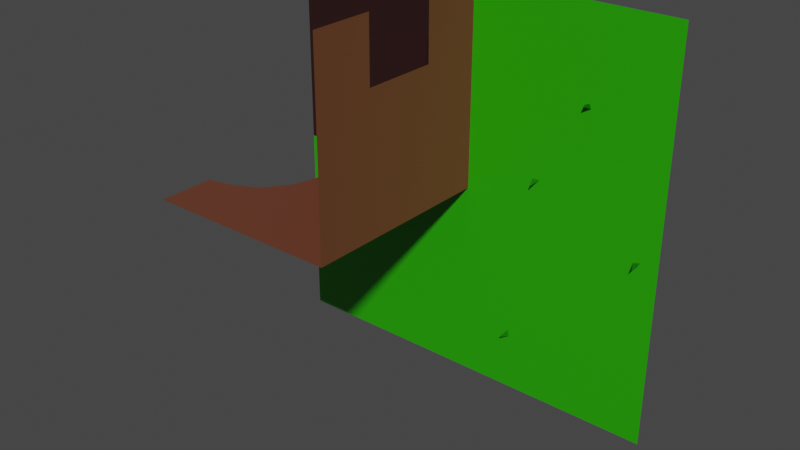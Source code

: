 # Source: house1.blend  (saved by Blender 2.91.10; exported with 4.5.12 LTS)
import bpy
from mathutils import Matrix  # noqa: F401  (used for matrix-valued properties, if any)

bpy.ops.wm.read_factory_settings(use_empty=True)
scene = bpy.context.scene
scene.name = 'Scene'

# ---- materials (node trees are filled in below, after node groups)
mat_material_001 = bpy.data.materials.new('Material.001')
mat_material_001.use_transparent_shadow = False
mat_material_001.diffuse_color = (0.02089, 0.3721, 0.0, 1.0)
mat_material_002 = bpy.data.materials.new('Material.002')
mat_material_002.use_transparent_shadow = False
mat_material_002.diffuse_color = (0.006045, 0.1478, 0.0, 1.0)
mat_material_003 = bpy.data.materials.new('Material.003')
mat_material_003.use_transparent_shadow = False
mat_material_003.diffuse_color = (0.006045, 0.1478, 0.0, 1.0)
mat_material_004 = bpy.data.materials.new('Material.004')
mat_material_004.use_transparent_shadow = False
mat_material_005 = bpy.data.materials.new('Material.005')
mat_material_005.use_transparent_shadow = False

# ---- material node trees
mat_material_001.use_nodes = True; mat_material_001.node_tree.nodes.clear()
_N = mat_material_001.node_tree.nodes; _L = mat_material_001.node_tree.links
n0 = _N.new('ShaderNodeBsdfPrincipled'); n0.name = 'Principled BSDF'; n0.location = (10, 300)
n0.distribution = 'GGX'
n0.subsurface_method = 'BURLEY'
n0.inputs[0].default_value = (0.02089, 0.3721, 0.0, 1.0)
n0.inputs[2].default_value = 0.4
n0.inputs[3].default_value = 1.45
n0.inputs[27].default_value = (0.0, 0.0, 0.0, 1.0)
n0.inputs[28].default_value = 1.0
n1 = _N.new('ShaderNodeOutputMaterial'); n1.name = 'Material Output'; n1.location = (320, 270)
_L.new(n0.outputs[0], n1.inputs[0])
n1.is_active_output = True
mat_material_002.use_nodes = True; mat_material_002.node_tree.nodes.clear()
_N = mat_material_002.node_tree.nodes; _L = mat_material_002.node_tree.links
n0 = _N.new('ShaderNodeBsdfPrincipled'); n0.name = 'Principled BSDF'; n0.location = (10, 300)
n0.distribution = 'GGX'
n0.subsurface_method = 'BURLEY'
n0.inputs[0].default_value = (0.006045, 0.1478, 0.0, 1.0)
n0.inputs[3].default_value = 1.45
n0.inputs[27].default_value = (0.0, 0.0, 0.0, 1.0)
n0.inputs[28].default_value = 1.0
n1 = _N.new('ShaderNodeOutputMaterial'); n1.name = 'Material Output'; n1.location = (320, 270)
_L.new(n0.outputs[0], n1.inputs[0])
n1.is_active_output = True
mat_material_003.use_nodes = True; mat_material_003.node_tree.nodes.clear()
_N = mat_material_003.node_tree.nodes; _L = mat_material_003.node_tree.links
n0 = _N.new('ShaderNodeBsdfPrincipled'); n0.name = 'Principled BSDF'; n0.location = (10, 300)
n0.distribution = 'GGX'
n0.subsurface_method = 'BURLEY'
n0.inputs[0].default_value = (0.006045, 0.1478, 0.0, 1.0)
n0.inputs[3].default_value = 1.45
n0.inputs[27].default_value = (0.0, 0.0, 0.0, 1.0)
n0.inputs[28].default_value = 1.0
n1 = _N.new('ShaderNodeOutputMaterial'); n1.name = 'Material Output'; n1.location = (320, 270)
_L.new(n0.outputs[0], n1.inputs[0])
n1.is_active_output = True
mat_material_004.use_nodes = True; mat_material_004.node_tree.nodes.clear()
_N = mat_material_004.node_tree.nodes; _L = mat_material_004.node_tree.links
n0 = _N.new('ShaderNodeBsdfPrincipled'); n0.name = 'Principled BSDF'; n0.location = (10, 300)
n0.distribution = 'GGX'
n0.subsurface_method = 'BURLEY'
n0.inputs[0].default_value = (0.1473, 0.04454, 0.02274, 1.0)
n0.inputs[3].default_value = 1.45
n0.inputs[27].default_value = (0.0, 0.0, 0.0, 1.0)
n0.inputs[28].default_value = 1.0
n1 = _N.new('ShaderNodeOutputMaterial'); n1.name = 'Material Output'; n1.location = (300, 300)
_L.new(n0.outputs[0], n1.inputs[0])
n1.is_active_output = True
mat_material_005.use_nodes = True; mat_material_005.node_tree.nodes.clear()
_N = mat_material_005.node_tree.nodes; _L = mat_material_005.node_tree.links
n0 = _N.new('ShaderNodeBsdfPrincipled'); n0.name = 'Principled BSDF'; n0.location = (10, 300)
n0.distribution = 'GGX'
n0.subsurface_method = 'BURLEY'
n0.inputs[0].default_value = (0.02539, 0.006925, 0.006925, 1.0)
n0.inputs[3].default_value = 1.45
n0.inputs[27].default_value = (0.0, 0.0, 0.0, 1.0)
n0.inputs[28].default_value = 1.0
n1 = _N.new('ShaderNodeOutputMaterial'); n1.name = 'Material Output'; n1.location = (300, 300)
_L.new(n0.outputs[0], n1.inputs[0])
n1.is_active_output = True

# ---- world
world_world = bpy.data.worlds.new('World'); scene.world = world_world
world_world.use_nodes = True; world_world.node_tree.nodes.clear()
_N = world_world.node_tree.nodes; _L = world_world.node_tree.links
n0 = _N.new('ShaderNodeOutputWorld'); n0.name = 'World Output'; n0.location = (300, 300)
n1 = _N.new('ShaderNodeBackground'); n1.name = 'Background'; n1.location = (10, 300)
n1.inputs[0].default_value = (0.05088, 0.05088, 0.05088, 1.0)
_L.new(n1.outputs[0], n0.inputs[0])
n0.is_active_output = True
world_world.color = (0.05088, 0.05088, 0.05088)
world_world.use_sun_shadow = False
world_world.sun_shadow_jitter_overblur = 0.0

# ---- meshes
me_plane = bpy.data.meshes.new('Plane')
me_plane.from_pydata([(-1.0, -1.0, 0.0), (1.0, -1.0, 0.0), (-1.0, 1.0, 0.0), (-1.0, 0.0, 0.0), (0.0, -1.0, 0.0), (1.0, 0.0, 0.0), (0.0, 1.0, 0.0), (0.0, 0.0, 0.0), (-1.0, -0.5, 0.0), (0.5, -1.0, 0.0), (-0.5, 1.0, 0.0), (-1.0, 0.5, 0.0), (-0.5, -1.0, 0.0), (1.0, -0.5, 0.0), (0.0, 0.5, 0.0), (0.0, -0.5, 0.0), (-0.5, 0.0, 0.0), (0.5, 0.0, 0.0), (0.5, -0.5, 0.0), (-0.5, -0.5, 0.0), (-0.5, 0.5, 0.0), (-0.75, 0.0, 0.0), (0.0, -0.75, 0.0), (-0.5, -0.25, 0.0), (-1.0, -0.25, 0.0), (0.5, -0.25, 0.0), (-0.25, 1.0, 0.0), (-0.75, 0.75, 0.0), (-0.75, -1.0, 0.0), (1.0, -0.25, 0.0), (0.0, 0.75, 0.0), (0.0, -0.25, 0.0), (-0.25, 0.0, 0.0), (0.75, 0.0, 0.0), (0.75, -0.25, 0.0), (-0.25, -0.25, 0.0), (-0.25, 0.75, 0.0), (0.75, -0.75, 0.0), (1.0, -0.75, 0.0), (0.25, 0.0, 0.0), (-0.75, -0.25, 0.0), (-0.25, -1.0, 0.0), (-1.0, -0.75, 0.0), (-0.75, -0.5, 0.0), (0.5, -0.75, 0.0), (0.75, -1.0, 0.0), (-0.5, 0.25, 0.0), (-0.25, -0.75, 0.0), (-0.75, 1.0, 0.0), (-0.75, 0.5, 0.0), (-1.0, 0.75, 0.0), (-0.5, 0.75, 0.0), (0.25, -1.0, 0.0), (0.25, -0.75, 0.0), (-0.5, -0.75, 0.0), (0.75, -0.5, 0.0), (-0.75, 0.25, 0.0), (-0.25, 0.25, 0.0), (-1.0, 0.25, 0.0), (-0.75, -0.75, 0.0), (0.0, 0.25, 0.0), (0.25, -0.25, 0.0), (0.25, -0.5, 0.0), (-0.25, 0.5, 0.0), (-0.25, -0.5, 0.0)], [], [(20, 63, 36), (20, 36, 51), (19, 64, 35), (19, 35, 23), (18, 55, 34), (18, 34, 25), (15, 62, 61), (15, 61, 31), (4, 52, 53), (4, 53, 22), (9, 45, 37), (9, 37, 44), (8, 43, 40), (8, 40, 24), (0, 28, 59), (0, 59, 42), (12, 41, 47), (12, 47, 54), (11, 49, 27), (11, 27, 50), (3, 21, 56), (3, 56, 58), (16, 32, 57), (16, 57, 46), (46, 63, 20), (46, 57, 63), (57, 14, 63), (57, 60, 14), (57, 32, 60), (32, 7, 60), (58, 49, 11), (58, 56, 49), (56, 20, 49), (56, 46, 20), (56, 21, 46), (21, 16, 46), (50, 48, 2), (50, 27, 48), (27, 10, 48), (27, 51, 10), (27, 49, 51), (49, 20, 51), (54, 64, 19), (54, 47, 64), (47, 15, 64), (47, 22, 15), (47, 41, 22), (41, 4, 22), (42, 43, 8), (42, 59, 43), (59, 19, 43), (59, 54, 19), (59, 28, 54), (28, 12, 54), (24, 21, 3), (24, 40, 21), (40, 16, 21), (40, 23, 16), (40, 43, 23), (43, 19, 23), (44, 55, 18), (44, 37, 55), (37, 13, 55), (37, 38, 13), (37, 45, 38), (45, 1, 38), (22, 62, 15), (22, 53, 62), (53, 18, 62), (53, 44, 18), (53, 52, 44), (52, 9, 44), (31, 39, 7), (31, 61, 39), (61, 17, 39), (61, 25, 17), (61, 62, 25), (62, 18, 25), (25, 33, 17), (25, 34, 33), (34, 5, 33), (34, 29, 5), (34, 55, 29), (55, 13, 29), (23, 32, 16), (23, 35, 32), (35, 7, 32), (35, 31, 7), (35, 64, 31), (64, 15, 31), (51, 26, 10), (51, 36, 26), (36, 6, 26), (36, 30, 6), (36, 63, 30), (63, 14, 30)])
_uv = me_plane.uv_layers.new(name='UVMap')
_uv.uv.foreach_set('vector', [0.25, 0.75, 0.375, 0.75, 0.375, 0.875, 0.25, 0.75, 0.375, 0.875, 0.25, 0.875, 0.25, 0.25, 0.375, 0.25, 0.375, 0.375, 0.25, 0.25, 0.375, 0.375, 0.25, 0.375, 0.75, 0.25, 0.875, 0.25, 0.875, 0.375, 0.75, 0.25, 0.875, 0.375, 0.75, 0.375, 0.5, 0.25, 0.625, 0.25, 0.625, 0.375, 0.5, 0.25, 0.625, 0.375, 0.5, 0.375, 0.5, 0.0, 0.625, 0.0, 0.625, 0.125, 0.5, 0.0, 0.625, 0.125, 0.5, 0.125, 0.75, 0.0, 0.875, 0.0, 0.875, 0.125, 0.75, 0.0, 0.875, 0.125, 0.75, 0.125, 0.0, 0.25, 0.125, 0.25, 0.125, 0.375, 0.0, 0.25, 0.125, 0.375, 0.0, 0.375, 0.0, 0.0, 0.125, 0.0, 0.125, 0.125, 0.0, 0.0, 0.125, 0.125, 0.0, 0.125, 0.25, 0.0, 0.375, 0.0, 0.375, 0.125, 0.25, 0.0, 0.375, 0.125, 0.25, 0.125, 0.0, 0.75, 0.125, 0.75, 0.125, 0.875, 0.0, 0.75, 0.125, 0.875, 0.0, 0.875, 0.0, 0.5, 0.125, 0.5, 0.125, 0.625, 0.0, 0.5, 0.125, 0.625, 0.0, 0.625, 0.25, 0.5, 0.375, 0.5, 0.375, 0.625, 0.25, 0.5, 0.375, 0.625, 0.25, 0.625, 0.25, 0.625, 0.375, 0.75, 0.25, 0.75, 0.25, 0.625, 0.375, 0.625, 0.375, 0.75, 0.375, 0.625, 0.5, 0.75, 0.375, 0.75, 0.375, 0.625, 0.5, 0.625, 0.5, 0.75, 0.375, 0.625, 0.375, 0.5, 0.5, 0.625, 0.375, 0.5, 0.5, 0.5, 0.5, 0.625, 0.0, 0.625, 0.125, 0.75, 0.0, 0.75, 0.0, 0.625, 0.125, 0.625, 0.125, 0.75, 0.125, 0.625, 0.25, 0.75, 0.125, 0.75, 0.125, 0.625, 0.25, 0.625, 0.25, 0.75, 0.125, 0.625, 0.125, 0.5, 0.25, 0.625, 0.125, 0.5, 0.25, 0.5, 0.25, 0.625, 0.0, 0.875, 0.125, 1.0, 0.0, 1.0, 0.0, 0.875, 0.125, 0.875, 0.125, 1.0, 0.125, 0.875, 0.25, 1.0, 0.125, 1.0, 0.125, 0.875, 0.25, 0.875, 0.25, 1.0, 0.125, 0.875, 0.125, 0.75, 0.25, 0.875, 0.125, 0.75, 0.25, 0.75, 0.25, 0.875, 0.25, 0.125, 0.375, 0.25, 0.25, 0.25, 0.25, 0.125, 0.375, 0.125, 0.375, 0.25, 0.375, 0.125, 0.5, 0.25, 0.375, 0.25, 0.375, 0.125, 0.5, 0.125, 0.5, 0.25, 0.375, 0.125, 0.375, 0.0, 0.5, 0.125, 0.375, 0.0, 0.5, 0.0, 0.5, 0.125, 0.0, 0.125, 0.125, 0.25, 0.0, 0.25, 0.0, 0.125, 0.125, 0.125, 0.125, 0.25, 0.125, 0.125, 0.25, 0.25, 0.125, 0.25, 0.125, 0.125, 0.25, 0.125, 0.25, 0.25, 0.125, 0.125, 0.125, 0.0, 0.25, 0.125, 0.125, 0.0, 0.25, 0.0, 0.25, 0.125, 0.0, 0.375, 0.125, 0.5, 0.0, 0.5, 0.0, 0.375, 0.125, 0.375, 0.125, 0.5, 0.125, 0.375, 0.25, 0.5, 0.125, 0.5, 0.125, 0.375, 0.25, 0.375, 0.25, 0.5, 0.125, 0.375, 0.125, 0.25, 0.25, 0.375, 0.125, 0.25, 0.25, 0.25, 0.25, 0.375, 0.75, 0.125, 0.875, 0.25, 0.75, 0.25, 0.75, 0.125, 0.875, 0.125, 0.875, 0.25, 0.875, 0.125, 1.0, 0.25, 0.875, 0.25, 0.875, 0.125, 1.0, 0.125, 1.0, 0.25, 0.875, 0.125, 0.875, 0.0, 1.0, 0.125, 0.875, 0.0, 1.0, 0.0, 1.0, 0.125, 0.5, 0.125, 0.625, 0.25, 0.5, 0.25, 0.5, 0.125, 0.625, 0.125, 0.625, 0.25, 0.625, 0.125, 0.75, 0.25, 0.625, 0.25, 0.625, 0.125, 0.75, 0.125, 0.75, 0.25, 0.625, 0.125, 0.625, 0.0, 0.75, 0.125, 0.625, 0.0, 0.75, 0.0, 0.75, 0.125, 0.5, 0.375, 0.625, 0.5, 0.5, 0.5, 0.5, 0.375, 0.625, 0.375, 0.625, 0.5, 0.625, 0.375, 0.75, 0.5, 0.625, 0.5, 0.625, 0.375, 0.75, 0.375, 0.75, 0.5, 0.625, 0.375, 0.625, 0.25, 0.75, 0.375, 0.625, 0.25, 0.75, 0.25, 0.75, 0.375, 0.75, 0.375, 0.875, 0.5, 0.75, 0.5, 0.75, 0.375, 0.875, 0.375, 0.875, 0.5, 0.875, 0.375, 1.0, 0.5, 0.875, 0.5, 0.875, 0.375, 1.0, 0.375, 1.0, 0.5, 0.875, 0.375, 0.875, 0.25, 1.0, 0.375, 0.875, 0.25, 1.0, 0.25, 1.0, 0.375, 0.25, 0.375, 0.375, 0.5, 0.25, 0.5, 0.25, 0.375, 0.375, 0.375, 0.375, 0.5, 0.375, 0.375, 0.5, 0.5, 0.375, 0.5, 0.375, 0.375, 0.5, 0.375, 0.5, 0.5, 0.375, 0.375, 0.375, 0.25, 0.5, 0.375, 0.375, 0.25, 0.5, 0.25, 0.5, 0.375, 0.25, 0.875, 0.375, 1.0, 0.25, 1.0, 0.25, 0.875, 0.375, 0.875, 0.375, 1.0, 0.375, 0.875, 0.5, 1.0, 0.375, 1.0, 0.375, 0.875, 0.5, 0.875, 0.5, 1.0, 0.375, 0.875, 0.375, 0.75, 0.5, 0.875, 0.375, 0.75, 0.5, 0.75, 0.5, 0.875])
me_plane.materials.append(mat_material_001)
me_plane.use_remesh_fix_poles = True
me_plane.use_remesh_preserve_attributes = False
me_plane.use_mirror_vertex_groups = False
me_plane.update()
me_plane.normals_split_custom_set([tuple(v) for v in zip(*[iter([0.0, 0.0, 1.0, 0.0, 0.0, 1.0, 0.0, 0.0, 1.0, 0.0, 0.0, 1.0, 0.0, 0.0, 1.0, 0.0, 0.0, 1.0, 0.0, 0.0, 1.0, 0.0, 0.0, 1.0, 0.0, 0.0, 1.0, 0.0, 0.0, 1.0, 0.0, 0.0, 1.0, 0.0, 0.0, 1.0, 0.0, 0.0, 1.0, 0.0, 0.0, 1.0, 0.0, 0.0, 1.0, 0.0, 0.0, 1.0, 0.0, 0.0, 1.0, 0.0, 0.0, 1.0, 0.0, 0.0, 1.0, 0.0, 0.0, 1.0, 0.0, 0.0, 1.0, 0.0, 0.0, 1.0, 0.0, 0.0, 1.0, 0.0, 0.0, 1.0, 0.0, 0.0, 1.0, 0.0, 0.0, 1.0, 0.0, 0.0, 1.0, 0.0, 0.0, 1.0, 0.0, 0.0, 1.0, 0.0, 0.0, 1.0, 0.0, 0.0, 1.0, 0.0, 0.0, 1.0, 0.0, 0.0, 1.0, 0.0, 0.0, 1.0, 0.0, 0.0, 1.0, 0.0, 0.0, 1.0, 0.0, 0.0, 1.0, 0.0, 0.0, 1.0, 0.0, 0.0, 1.0, 0.0, 0.0, 1.0, 0.0, 0.0, 1.0, 0.0, 0.0, 1.0, 0.0, 0.0, 1.0, 0.0, 0.0, 1.0, 0.0, 0.0, 1.0, 0.0, 0.0, 1.0, 0.0, 0.0, 1.0, 0.0, 0.0, 1.0, 0.0, 0.0, 1.0, 0.0, 0.0, 1.0, 0.0, 0.0, 1.0, 0.0, 0.0, 1.0, 0.0, 0.0, 1.0, 0.0, 0.0, 1.0, 0.0, 0.0, 1.0, 0.0, 0.0, 1.0, 0.0, 0.0, 1.0, 0.0, 0.0, 1.0, 0.0, 0.0, 1.0, 0.0, 0.0, 1.0, 0.0, 0.0, 1.0, 0.0, 0.0, 1.0, 0.0, 0.0, 1.0, 0.0, 0.0, 1.0, 0.0, 0.0, 1.0, 0.0, 0.0, 1.0, 0.0, 0.0, 1.0, 0.0, 0.0, 1.0, 0.0, 0.0, 1.0, 0.0, 0.0, 1.0, 0.0, 0.0, 1.0, 0.0, 0.0, 1.0, 0.0, 0.0, 1.0, 0.0, 0.0, 1.0, 0.0, 0.0, 1.0, 0.0, 0.0, 1.0, 0.0, 0.0, 1.0, 0.0, 0.0, 1.0, 0.0, 0.0, 1.0, 0.0, 0.0, 1.0, 0.0, 0.0, 1.0, 0.0, 0.0, 1.0, 0.0, 0.0, 1.0, 0.0, 0.0, 1.0, 0.0, 0.0, 1.0, 0.0, 0.0, 1.0, 0.0, 0.0, 1.0, 0.0, 0.0, 1.0, 0.0, 0.0, 1.0, 0.0, 0.0, 1.0, 0.0, 0.0, 1.0, 0.0, 0.0, 1.0, 0.0, 0.0, 1.0, 0.0, 0.0, 1.0, 0.0, 0.0, 1.0, 0.0, 0.0, 1.0, 0.0, 0.0, 1.0, 0.0, 0.0, 1.0, 0.0, 0.0, 1.0, 0.0, 0.0, 1.0, 0.0, 0.0, 1.0, 0.0, 0.0, 1.0, 0.0, 0.0, 1.0, 0.0, 0.0, 1.0, 0.0, 0.0, 1.0, 0.0, 0.0, 1.0, 0.0, 0.0, 1.0, 0.0, 0.0, 1.0, 0.0, 0.0, 1.0, 0.0, 0.0, 1.0, 0.0, 0.0, 1.0, 0.0, 0.0, 1.0, 0.0, 0.0, 1.0, 0.0, 0.0, 1.0, 0.0, 0.0, 1.0, 0.0, 0.0, 1.0, 0.0, 0.0, 1.0, 0.0, 0.0, 1.0, 0.0, 0.0, 1.0, 0.0, 0.0, 1.0, 0.0, 0.0, 1.0, 0.0, 0.0, 1.0, 0.0, 0.0, 1.0, 0.0, 0.0, 1.0, 0.0, 0.0, 1.0, 0.0, 0.0, 1.0, 0.0, 0.0, 1.0, 0.0, 0.0, 1.0, 0.0, 0.0, 1.0, 0.0, 0.0, 1.0, 0.0, 0.0, 1.0, 0.0, 0.0, 1.0, 0.0, 0.0, 1.0, 0.0, 0.0, 1.0, 0.0, 0.0, 1.0, 0.0, 0.0, 1.0, 0.0, 0.0, 1.0, 0.0, 0.0, 1.0, 0.0, 0.0, 1.0, 0.0, 0.0, 1.0, 0.0, 0.0, 1.0, 0.0, 0.0, 1.0, 0.0, 0.0, 1.0, 0.0, 0.0, 1.0, 0.0, 0.0, 1.0, 0.0, 0.0, 1.0, 0.0, 0.0, 1.0, 0.0, 0.0, 1.0, 0.0, 0.0, 1.0, 0.0, 0.0, 1.0, 0.0, 0.0, 1.0, 0.0, 0.0, 1.0, 0.0, 0.0, 1.0, 0.0, 0.0, 1.0, 0.0, 0.0, 1.0, 0.0, 0.0, 1.0, 0.0, 0.0, 1.0, 0.0, 0.0, 1.0, 0.0, 0.0, 1.0, 0.0, 0.0, 1.0, 0.0, 0.0, 1.0, 0.0, 0.0, 1.0, 0.0, 0.0, 1.0, 0.0, 0.0, 1.0, 0.0, 0.0, 1.0, 0.0, 0.0, 1.0, 0.0, 0.0, 1.0, 0.0, 0.0, 1.0, 0.0, 0.0, 1.0, 0.0, 0.0, 1.0, 0.0, 0.0, 1.0, 0.0, 0.0, 1.0, 0.0, 0.0, 1.0, 0.0, 0.0, 1.0, 0.0, 0.0, 1.0, 0.0, 0.0, 1.0, 0.0, 0.0, 1.0, 0.0, 0.0, 1.0, 0.0, 0.0, 1.0, 0.0, 0.0, 1.0, 0.0, 0.0, 1.0, 0.0, 0.0, 1.0, 0.0, 0.0, 1.0, 0.0, 0.0, 1.0, 0.0, 0.0, 1.0, 0.0, 0.0, 1.0, 0.0, 0.0, 1.0, 0.0, 0.0, 1.0, 0.0, 0.0, 1.0, 0.0, 0.0, 1.0, 0.0, 0.0, 1.0, 0.0, 0.0, 1.0, 0.0, 0.0, 1.0, 0.0, 0.0, 1.0, 0.0, 0.0, 1.0, 0.0, 0.0, 1.0, 0.0, 0.0, 1.0, 0.0, 0.0, 1.0, 0.0, 0.0, 1.0, 0.0, 0.0, 1.0, 0.0, 0.0, 1.0, 0.0, 0.0, 1.0, 0.0, 0.0, 1.0, 0.0, 0.0, 1.0, 0.0, 0.0, 1.0, 0.0, 0.0, 1.0, 0.0, 0.0, 1.0, 0.0, 0.0, 1.0, 0.0, 0.0, 1.0, 0.0, 0.0, 1.0, 0.0, 0.0, 1.0, 0.0, 0.0, 1.0, 0.0, 0.0, 1.0, 0.0, 0.0, 1.0, 0.0, 0.0, 1.0, 0.0, 0.0, 1.0, 0.0, 0.0, 1.0, 0.0, 0.0, 1.0, 0.0, 0.0, 1.0, 0.0, 0.0, 1.0, 0.0, 0.0, 1.0, 0.0, 0.0, 1.0, 0.0, 0.0, 1.0, 0.0, 0.0, 1.0, 0.0, 0.0, 1.0, 0.0, 0.0, 1.0, 0.0, 0.0, 1.0, 0.0, 0.0, 1.0, 0.0, 0.0, 1.0, 0.0, 0.0, 1.0, 0.0, 0.0, 1.0, 0.0, 0.0, 1.0, 0.0, 0.0, 1.0, 0.0, 0.0, 1.0, 0.0, 0.0, 1.0, 0.0, 0.0, 1.0, 0.0, 0.0, 1.0, 0.0, 0.0, 1.0, 0.0, 0.0, 1.0, 0.0, 0.0, 1.0, 0.0, 0.0, 1.0, 0.0, 0.0, 1.0, 0.0, 0.0, 1.0, 0.0, 0.0, 1.0, 0.0, 0.0, 1.0, 0.0, 0.0, 1.0, 0.0, 0.0, 1.0, 0.0, 0.0, 1.0, 0.0, 0.0, 1.0, 0.0, 0.0, 1.0, 0.0, 0.0, 1.0, 0.0, 0.0, 1.0, 0.0, 0.0, 1.0, 0.0, 0.0, 1.0, 0.0, 0.0, 1.0, 0.0, 0.0, 1.0, 0.0, 0.0, 1.0, 0.0, 0.0, 1.0, 0.0, 0.0, 1.0, 0.0, 0.0, 1.0, 0.0, 0.0, 1.0, 0.0, 0.0, 1.0, 0.0, 0.0, 1.0, 0.0, 0.0, 1.0, 0.0, 0.0, 1.0, 0.0, 0.0, 1.0, 0.0, 0.0, 1.0, 0.0, 0.0, 1.0, 0.0, 0.0, 1.0, 0.0, 0.0, 1.0, 0.0, 0.0, 1.0, 0.0, 0.0, 1.0, 0.0, 0.0, 1.0, 0.0, 0.0, 1.0, 0.0, 0.0, 1.0, 0.0, 0.0, 1.0, 0.0, 0.0, 1.0, 0.0, 0.0, 1.0, 0.0, 0.0, 1.0, 0.0, 0.0, 1.0, 0.0, 0.0, 1.0, 0.0, 0.0, 1.0, 0.0, 0.0, 1.0, 0.0, 0.0, 1.0, 0.0, 0.0, 1.0, 0.0, 0.0, 1.0, 0.0, 0.0, 1.0, 0.0, 0.0, 1.0])] * 3)])
me_cube_001 = bpy.data.meshes.new('Cube.001')
me_cube_001.from_pydata([(-1.426, -0.6592, 5.393e-08), (-1.426, -0.6592, 5.393e-08), (-1.526, -0.6592, 5.393e-08), (-1.526, -0.6592, 5.393e-08), (-1.526, -0.6592, 5.393e-08), (-1.426, -0.5592, 5.393e-08), (-1.426, -0.5592, 5.393e-08), (-1.426, -0.6592, 0.2), (-1.426, -0.6592, 0.2), (-1.426, -0.6592, 0.2)], [], [(5, 2, 0), (5, 0, 7), (3, 8, 1), (6, 9, 4)])
me_cube_001.polygons.foreach_set('use_smooth', [1, 1, 0, 1])
_uv = me_cube_001.uv_layers.new(name='UVMap')
_uv.uv.foreach_set('vector', [0.0, 0.0, 0.0, 0.0, 0.0, 0.0, 0.0, 0.0, 0.0, 0.0, 0.0, 0.0, 0.0, 0.0, 0.0, 0.0, 0.0, 0.0, 0.0, 0.0, 0.0, 0.0, 0.0, 0.0])
me_cube_001.materials.append(mat_material_002)
me_cube_001.use_remesh_fix_poles = True
me_cube_001.use_remesh_preserve_attributes = False
me_cube_001.use_mirror_vertex_groups = False
me_cube_001.update()
me_cube_001.normals_split_custom_set([tuple(v) for v in zip(*[iter([-0.8944, 1.185e-06, 0.4472, -0.8944, -2.253e-05, 0.4472, -0.8944, 0.0001092, 0.4472, -0.8944, 1.185e-06, 0.4472, -0.8944, 0.0001092, 0.4472, -0.8944, 1.359e-05, 0.4472, 0.0, 1.0, 0.0, 0.0, 1.0, 0.0, 0.0, 1.0, 0.0, 0.6667, -0.6667, -0.3333, 0.6667, -0.6667, -0.3333, 0.6667, -0.6667, -0.3333])] * 3)])
me_cube_002 = bpy.data.meshes.new('Cube.002')
me_cube_002.from_pydata([(2.738, -1.134, -3.926e-08), (2.738, -1.134, -3.926e-08), (2.638, -1.134, -3.926e-08), (2.638, -1.134, -3.926e-08), (2.638, -1.134, -3.926e-08), (2.738, -1.034, -3.926e-08), (2.738, -1.034, -3.926e-08), (2.738, -1.134, 0.2), (2.738, -1.134, 0.2), (2.738, -1.134, 0.2)], [], [(5, 2, 0), (5, 0, 7), (3, 8, 1), (6, 9, 4)])
me_cube_002.polygons.foreach_set('use_smooth', [1, 1, 0, 0])
_uv = me_cube_002.uv_layers.new(name='UVMap')
_uv.uv.foreach_set('vector', [0.0, 0.0, 0.0, 0.0, 0.0, 0.0, 0.0, 0.0, 0.0, 0.0, 0.0, 0.0, 0.0, 0.0, 0.0, 0.0, 0.0, 0.0, 0.0, 0.0, 0.0, 0.0, 0.0, 0.0])
me_cube_002.materials.append(mat_material_002)
me_cube_002.use_remesh_fix_poles = True
me_cube_002.use_remesh_preserve_attributes = False
me_cube_002.use_mirror_vertex_groups = False
me_cube_002.update()
me_cube_002.normals_split_custom_set([tuple(v) for v in zip(*[iter([-0.8944, 1.289e-06, 0.4472, -0.8944, 0.0002779, 0.4472, -0.8944, -3.028e-05, 0.4472, -0.8944, 1.289e-06, 0.4472, -0.8944, -3.028e-05, 0.4472, -0.8944, 1.359e-05, 0.4472, 0.0, 1.0, 0.0, 0.0, 1.0, 0.0, 0.0, 1.0, 0.0, 0.6667, -0.6667, -0.3333, 0.6667, -0.6667, -0.3333, 0.6667, -0.6667, -0.3333])] * 3)])
me_cube_003 = bpy.data.meshes.new('Cube.003')
me_cube_003.from_pydata([(-1.359, -3.367, 9.16e-07), (-1.359, -3.367, 9.16e-07), (-1.459, -3.367, 9.16e-07), (-1.459, -3.367, 9.16e-07), (-1.459, -3.367, 9.16e-07), (-1.359, -3.267, 9.16e-07), (-1.359, -3.267, 9.16e-07), (-1.359, -3.367, 0.2), (-1.359, -3.367, 0.2), (-1.359, -3.367, 0.2)], [], [(5, 2, 0), (5, 0, 7), (3, 8, 1), (6, 9, 4)])
me_cube_003.polygons.foreach_set('use_smooth', [1, 1, 0, 1])
_uv = me_cube_003.uv_layers.new(name='UVMap')
_uv.uv.foreach_set('vector', [0.0, 0.0, 0.0, 0.0, 0.0, 0.0, 0.0, 0.0, 0.0, 0.0, 0.0, 0.0, 0.0, 0.0, 0.0, 0.0, 0.0, 0.0, 0.0, 0.0, 0.0, 0.0, 0.0, 0.0])
me_cube_003.materials.append(mat_material_002)
me_cube_003.use_remesh_fix_poles = True
me_cube_003.use_remesh_preserve_attributes = False
me_cube_003.use_mirror_vertex_groups = False
me_cube_003.update()
me_cube_003.normals_split_custom_set([tuple(v) for v in zip(*[iter([-0.8944, 1.132e-06, 0.4472, -0.8944, -2.295e-05, 0.4472, -0.8944, 7.89e-05, 0.4472, -0.8944, 1.132e-06, 0.4472, -0.8944, 7.89e-05, 0.4472, -0.8944, 1.35e-05, 0.4472, 0.0, 1.0, 0.0, 0.0, 1.0, 0.0, 0.0, 1.0, 0.0, 0.6667, -0.6667, -0.3333, 0.6667, -0.6667, -0.3333, 0.6667, -0.6667, -0.3333])] * 3)])
me_cube_006 = bpy.data.meshes.new('Cube.006')
me_cube_006.from_pydata([(-0.9202, -3.784, 2.132e-07), (-0.9202, -3.784, 2.132e-07), (-1.02, -3.784, 2.132e-07), (-1.02, -3.784, 2.132e-07), (-1.02, -3.784, 2.132e-07), (-0.9202, -3.684, 2.132e-07), (-0.9202, -3.684, 2.132e-07), (-0.9202, -3.784, 0.2), (-0.9202, -3.784, 0.2), (-0.9202, -3.784, 0.2)], [], [(5, 2, 0), (5, 0, 7), (3, 8, 1), (6, 9, 4)])
me_cube_006.polygons.foreach_set('use_smooth', [1, 1, 0, 1])
_uv = me_cube_006.uv_layers.new(name='UVMap')
_uv.uv.foreach_set('vector', [0.0, 0.0, 0.0, 0.0, 0.0, 0.0, 0.0, 0.0, 0.0, 0.0, 0.0, 0.0, 0.0, 0.0, 0.0, 0.0, 0.0, 0.0, 0.0, 0.0, 0.0, 0.0, 0.0, 0.0])
me_cube_006.materials.append(mat_material_003)
me_cube_006.use_remesh_fix_poles = True
me_cube_006.use_remesh_preserve_attributes = False
me_cube_006.use_mirror_vertex_groups = False
me_cube_006.update()
me_cube_006.normals_split_custom_set([tuple(v) for v in zip(*[iter([-0.8944, 1.185e-06, 0.4472, -0.8944, -2.253e-05, 0.4472, -0.8944, 0.0001092, 0.4472, -0.8944, 1.185e-06, 0.4472, -0.8944, 0.0001092, 0.4472, -0.8944, 1.35e-05, 0.4472, 0.0, 1.0, 0.0, 0.0, 1.0, 0.0, 0.0, 1.0, 0.0, 0.6667, -0.6667, -0.3333, 0.6667, -0.6667, -0.3333, 0.6667, -0.6667, -0.3333])] * 3)])
me_cube_005 = bpy.data.meshes.new('Cube.005')
me_cube_005.from_pydata([(1.075, -1.245, 1.089e-07), (1.075, -1.245, 1.089e-07), (0.9751, -1.245, 1.089e-07), (0.9751, -1.245, 1.089e-07), (0.9751, -1.245, 1.089e-07), (1.075, -1.145, 1.089e-07), (1.075, -1.145, 1.089e-07), (1.075, -1.245, 0.2), (1.075, -1.245, 0.2), (1.075, -1.245, 0.2)], [], [(5, 2, 0), (5, 0, 7), (3, 8, 1), (6, 9, 4)])
me_cube_005.polygons.foreach_set('use_smooth', [1, 1, 0, 0])
_uv = me_cube_005.uv_layers.new(name='UVMap')
_uv.uv.foreach_set('vector', [0.0, 0.0, 0.0, 0.0, 0.0, 0.0, 0.0, 0.0, 0.0, 0.0, 0.0, 0.0, 0.0, 0.0, 0.0, 0.0, 0.0, 0.0, 0.0, 0.0, 0.0, 0.0, 0.0, 0.0])
me_cube_005.materials.append(mat_material_003)
me_cube_005.use_remesh_fix_poles = True
me_cube_005.use_remesh_preserve_attributes = False
me_cube_005.use_mirror_vertex_groups = False
me_cube_005.update()
me_cube_005.normals_split_custom_set([tuple(v) for v in zip(*[iter([-0.8944, 1.185e-06, 0.4472, -0.8944, 0.0002775, 0.4472, -0.8944, -3.028e-05, 0.4472, -0.8944, 1.185e-06, 0.4472, -0.8944, -3.028e-05, 0.4472, -0.8944, 1.359e-05, 0.4472, 0.0, 1.0, 0.0, 0.0, 1.0, 0.0, 0.0, 1.0, 0.0, 0.6667, -0.6667, -0.3333, 0.6667, -0.6667, -0.3333, 0.6667, -0.6667, -0.3333])] * 3)])
me_cube_007 = bpy.data.meshes.new('Cube.007')
me_cube_007.from_pydata([(2.0, -2.0, 0.0), (0.0, 0.0, 2.0), (0.0, 0.0, 0.0), (0.0, -2.0, 2.0), (0.0, -2.0, 0.0), (0.0, -1.5, 1.0), (0.0, -1.0, 0.0), (2.0, -1.5, 0.0), (0.5, -1.0, 0.0), (0.0, -0.5, 2.0), (0.0, -1.0, 0.5), (0.0, -0.5, 1.0), (0.0, -2.0, 1.5), (0.5, -2.0, 0.0), (0.5, 0.0, 0.0), (0.0, 0.0, 0.5), (0.0, -1.5, 0.0), (1.0, -1.0, 0.0), (0.0, -2.0, 1.0), (1.0, 0.0, 0.0), (0.0, 0.0, 1.0), (1.0, -2.0, 0.0), (1.0, -0.5, 0.0), (1.0, -1.5, 0.0), (0.0, 0.0, 1.5), (0.0, -0.5, 0.0), (1.5, -2.0, 0.0), (0.0, -1.5, 2.0), (0.0, -2.0, 0.5), (0.0, -1.5, 1.5), (0.0, -1.5, 0.5), (0.0, -0.5, 0.5), (1.5, -1.5, 0.0), (0.5, -0.5, 0.0), (0.5, -1.5, 0.0), (0.0, -0.5, 1.5), (1.25, 0.0, 0.0), (1.0, -0.25, 0.0), (1.0, -0.75, 0.0), (1.5, -1.25, 0.0), (1.75, -1.5, 0.0), (1.25, -0.5, 0.0), (1.25, -0.25, 0.0), (1.25, -0.75, 0.0), (1.75, -1.375, 0.0), (2.0, -1.438, 0.0), (1.312, -1.0, 0.0), (0.0, -1.0, 1.25), (0.0, -1.5, 1.25), (0.0, -1.5, 1.75), (0.0, -0.5, 1.25), (0.0, -0.5, 1.75), (0.0, -0.75, 1.25), (0.0, -1.25, 1.25), (0.0, -0.625, 2.0), (0.0, -1.5, 1.625), (0.0, -0.625, 1.5), (0.0, -0.5, 1.625), (0.0, -1.0, 1.375), (0.0, -1.375, 2.0), (0.0, -1.375, 1.5), (0.0, -1.5, 1.375), (0.0, -1.5, 1.875), (0.0, -0.5, 1.375), (0.0, -0.5, 1.875), (0.0, -0.625, 1.75), (0.0, -0.625, 1.25), (0.0, -0.875, 1.25), (0.0, -0.75, 1.375), (0.0, -1.125, 1.25), (0.0, -1.375, 1.25), (0.0, -1.25, 1.375), (0.0, -1.375, 1.75), (0.0, -1.375, 1.875), (0.0, -1.375, 1.625), (0.0, -1.375, 1.375), (0.0, -0.875, 1.375), (0.0, -0.625, 1.625), (0.0, -0.625, 1.875), (0.0, -0.625, 1.375), (0.0, -1.125, 1.375)], [], [(35, 57, 51, 64, 9, 1, 24), (34, 23, 21, 13), (33, 22, 38, 17, 8), (32, 40, 7, 0, 26), (31, 11, 20, 15), (18, 12, 29, 61, 48, 5), (12, 3, 27, 62, 49, 55, 29), (16, 30, 10, 6), (4, 28, 30, 16), (28, 18, 5, 30), (25, 31, 15, 2), (6, 10, 31, 25), (23, 32, 26, 21), (25, 33, 8, 6), (2, 14, 33, 25), (14, 19, 37, 22, 33), (16, 34, 13, 4), (6, 8, 34, 16), (8, 17, 23, 34), (11, 50, 63, 35, 24, 20), (79, 56, 35, 63), (78, 54, 9, 64), (37, 42, 41, 22), (19, 36, 42, 37), (46, 17, 43), (22, 41, 43, 38), (23, 17, 46), (38, 43, 17), (23, 39, 32), (23, 46, 39), (32, 39, 44), (40, 32, 44), (45, 7, 40, 44), (77, 65, 51, 57), (10, 47, 67, 52, 66, 50, 11, 31), (30, 5, 48, 70, 53, 69, 47, 10), (49, 62, 73, 72), (62, 27, 59, 73), (29, 55, 74, 60), (55, 49, 72, 74), (70, 75, 71, 53), (48, 61, 75, 70), (61, 29, 60, 75), (67, 76, 68, 52), (47, 58, 76, 67), (56, 77, 57, 35), (65, 78, 64, 51), (66, 79, 63, 50), (52, 68, 79, 66), (69, 80, 58, 47), (53, 71, 80, 69)])
_uv = me_cube_007.uv_layers.new(name='UVMap')
_uv.uv.foreach_set('vector', [0.5625, 0.1875, 0.5781, 0.1875, 0.5938, 0.1875, 0.6094, 0.1875, 0.625, 0.1875, 0.625, 0.25, 0.5625, 0.25, 0.6875, 0.6875, 0.75, 0.6875, 0.75, 0.75, 0.6875, 0.75, 0.6875, 0.5625, 0.75, 0.5625, 0.75, 0.5938, 0.75, 0.625, 0.6875, 0.625, 0.8125, 0.6875, 0.8438, 0.6875, 0.875, 0.6875, 0.875, 0.75, 0.8125, 0.75, 0.4375, 0.1875, 0.5, 0.1875, 0.5, 0.25, 0.4375, 0.25, 0.5, 0.0, 0.5625, 0.0, 0.5625, 0.0625, 0.5469, 0.0625, 0.5312, 0.0625, 0.5, 0.0625, 0.5625, 0.0, 0.625, 0.0, 0.625, 0.0625, 0.6094, 0.0625, 0.5938, 0.0625, 0.5781, 0.0625, 0.5625, 0.0625, 0.375, 0.0625, 0.4375, 0.0625, 0.4375, 0.125, 0.375, 0.125, 0.375, 0.0, 0.4375, 0.0, 0.4375, 0.0625, 0.375, 0.0625, 0.4375, 0.0, 0.5, 0.0, 0.5, 0.0625, 0.4375, 0.0625, 0.375, 0.1875, 0.4375, 0.1875, 0.4375, 0.25, 0.375, 0.25, 0.375, 0.125, 0.4375, 0.125, 0.4375, 0.1875, 0.375, 0.1875, 0.75, 0.6875, 0.8125, 0.6875, 0.8125, 0.75, 0.75, 0.75, 0.625, 0.5625, 0.6875, 0.5625, 0.6875, 0.625, 0.625, 0.625, 0.625, 0.5, 0.6875, 0.5, 0.6875, 0.5625, 0.625, 0.5625, 0.6875, 0.5, 0.75, 0.5, 0.75, 0.5312, 0.75, 0.5625, 0.6875, 0.5625, 0.625, 0.6875, 0.6875, 0.6875, 0.6875, 0.75, 0.625, 0.75, 0.625, 0.625, 0.6875, 0.625, 0.6875, 0.6875, 0.625, 0.6875, 0.6875, 0.625, 0.75, 0.625, 0.75, 0.6875, 0.6875, 0.6875, 0.5, 0.1875, 0.5312, 0.1875, 0.5469, 0.1875, 0.5625, 0.1875, 0.5625, 0.25, 0.5, 0.25, 0.5469, 0.1719, 0.5625, 0.1719, 0.5625, 0.1875, 0.5469, 0.1875, 0.6094, 0.1719, 0.625, 0.1719, 0.625, 0.1875, 0.6094, 0.1875, 0.75, 0.5312, 0.7812, 0.5312, 0.7812, 0.5625, 0.75, 0.5625, 0.75, 0.5, 0.7812, 0.5, 0.7812, 0.5312, 0.75, 0.5312, 0.0, 0.0, 0.75, 0.625, 0.7812, 0.5938, 0.75, 0.5625, 0.7812, 0.5625, 0.7812, 0.5938, 0.75, 0.5938, 0.75, 0.6875, 0.75, 0.625, 0.0, 0.0, 0.75, 0.5938, 0.7812, 0.5938, 0.75, 0.625, 0.75, 0.6875, 0.0, 0.0, 0.8125, 0.6875, 0.75, 0.6875, 0.0, 0.0, 0.0, 0.0, 0.8125, 0.6875, 0.0, 0.0, 0.0, 0.0, 0.8438, 0.6875, 0.8125, 0.6875, 0.0, 0.0, 0.0, 0.0, 0.875, 0.6875, 0.8438, 0.6875, 0.0, 0.0, 0.5781, 0.1719, 0.5938, 0.1719, 0.5938, 0.1875, 0.5781, 0.1875, 0.4375, 0.125, 0.5312, 0.125, 0.5312, 0.1406, 0.5312, 0.1562, 0.5312, 0.1719, 0.5312, 0.1875, 0.5, 0.1875, 0.4375, 0.1875, 0.4375, 0.0625, 0.5, 0.0625, 0.5312, 0.0625, 0.5312, 0.07812, 0.5312, 0.09375, 0.5312, 0.1094, 0.5312, 0.125, 0.4375, 0.125, 0.5938, 0.0625, 0.6094, 0.0625, 0.6094, 0.07812, 0.5938, 0.07812, 0.6094, 0.0625, 0.625, 0.0625, 0.625, 0.07812, 0.6094, 0.07812, 0.5625, 0.0625, 0.5781, 0.0625, 0.5781, 0.07812, 0.5625, 0.07812, 0.5781, 0.0625, 0.5938, 0.0625, 0.5938, 0.07812, 0.5781, 0.07812, 0.5312, 0.07812, 0.5469, 0.07812, 0.5469, 0.09375, 0.5312, 0.09375, 0.5312, 0.0625, 0.5469, 0.0625, 0.5469, 0.07812, 0.5312, 0.07812, 0.5469, 0.0625, 0.5625, 0.0625, 0.5625, 0.07812, 0.5469, 0.07812, 0.5312, 0.1406, 0.5469, 0.1406, 0.5469, 0.1562, 0.5312, 0.1562, 0.5312, 0.125, 0.5469, 0.125, 0.5469, 0.1406, 0.5312, 0.1406, 0.5625, 0.1719, 0.5781, 0.1719, 0.5781, 0.1875, 0.5625, 0.1875, 0.5938, 0.1719, 0.6094, 0.1719, 0.6094, 0.1875, 0.5938, 0.1875, 0.5312, 0.1719, 0.5469, 0.1719, 0.5469, 0.1875, 0.5312, 0.1875, 0.5312, 0.1562, 0.5469, 0.1562, 0.5469, 0.1719, 0.5312, 0.1719, 0.5312, 0.1094, 0.5469, 0.1094, 0.5469, 0.125, 0.5312, 0.125, 0.5312, 0.09375, 0.5469, 0.09375, 0.5469, 0.1094, 0.5312, 0.1094])
me_cube_007.materials.append(mat_material_004)
me_cube_007.use_remesh_fix_poles = True
me_cube_007.use_remesh_preserve_attributes = False
me_cube_007.use_mirror_vertex_groups = False
me_cube_007.update()
me_cube_008 = bpy.data.meshes.new('Cube.008')
me_cube_008.from_pydata([(0.0, 0.0, 2.0), (0.0, 0.0, 0.0), (2.0, 0.0, 0.0), (1.5, 0.0, 1.0), (0.5, 0.0, 1.0), (2.0, 0.0, 2.0), (0.5, 0.0, 0.0), (1.5, 0.0, 2.0), (0.0, 0.0, 0.5), (1.5, 0.0, 0.0), (1.0, 0.0, 1.0), (1.0, 0.0, 0.0), (1.0, 0.0, 2.0), (0.0, 0.0, 1.0), (2.0, 0.0, 1.0), (2.0, 0.0, 1.5), (1.0, 0.0, 1.5), (1.0, 0.0, 0.5), (0.0, 0.0, 1.5), (2.0, 0.0, 0.5), (0.5, 0.0, 2.0), (1.5, 0.0, 1.5), (0.5, 0.0, 1.5), (0.5, 0.0, 0.5), (1.5, 0.0, 0.5), (1.25, 0.0, 0.0)], [], [(24, 3, 14, 19), (23, 4, 10, 17), (22, 20, 12, 16), (21, 7, 5, 15), (3, 21, 15, 14), (10, 16, 21, 3), (16, 12, 7, 21), (4, 22, 16, 10), (13, 18, 22, 4), (18, 0, 20, 22), (6, 23, 17, 11), (1, 8, 23, 6), (8, 13, 4, 23), (9, 24, 19, 2), (11, 17, 24, 9, 25), (17, 10, 3, 24)])
_uv = me_cube_008.uv_layers.new(name='UVMap')
_uv.uv.foreach_set('vector', [0.4375, 0.6875, 0.5, 0.6875, 0.5, 0.75, 0.4375, 0.75, 0.4375, 0.5625, 0.5, 0.5625, 0.5, 0.625, 0.4375, 0.625, 0.5625, 0.5625, 0.625, 0.5625, 0.625, 0.625, 0.5625, 0.625, 0.5625, 0.6875, 0.625, 0.6875, 0.625, 0.75, 0.5625, 0.75, 0.5, 0.6875, 0.5625, 0.6875, 0.5625, 0.75, 0.5, 0.75, 0.5, 0.625, 0.5625, 0.625, 0.5625, 0.6875, 0.5, 0.6875, 0.5625, 0.625, 0.625, 0.625, 0.625, 0.6875, 0.5625, 0.6875, 0.5, 0.5625, 0.5625, 0.5625, 0.5625, 0.625, 0.5, 0.625, 0.5, 0.5, 0.5625, 0.5, 0.5625, 0.5625, 0.5, 0.5625, 0.5625, 0.5, 0.625, 0.5, 0.625, 0.5625, 0.5625, 0.5625, 0.375, 0.5625, 0.4375, 0.5625, 0.4375, 0.625, 0.375, 0.625, 0.375, 0.5, 0.4375, 0.5, 0.4375, 0.5625, 0.375, 0.5625, 0.4375, 0.5, 0.5, 0.5, 0.5, 0.5625, 0.4375, 0.5625, 0.375, 0.6875, 0.4375, 0.6875, 0.4375, 0.75, 0.375, 0.75, 0.375, 0.625, 0.4375, 0.625, 0.4375, 0.6875, 0.375, 0.6875, 0.375, 0.6562, 0.4375, 0.625, 0.5, 0.625, 0.5, 0.6875, 0.4375, 0.6875])
me_cube_008.materials.append(mat_material_005)
me_cube_008.use_remesh_fix_poles = True
me_cube_008.use_remesh_preserve_attributes = False
me_cube_008.use_mirror_vertex_groups = False
me_cube_008.update()

# ---- objects
ob_plane = bpy.data.objects.new('Plane', me_plane)
ob_cube = bpy.data.objects.new('Cube', me_cube_001)
ob_cube_001 = bpy.data.objects.new('Cube.001', me_cube_002)
ob_cube_002 = bpy.data.objects.new('Cube.002', me_cube_003)
ob_cube_005 = bpy.data.objects.new('Cube.005', me_cube_006)
ob_cube_004 = bpy.data.objects.new('Cube.004', me_cube_005)
ob_cube_006 = bpy.data.objects.new('Cube.006', me_cube_007)
ob_cube_003 = bpy.data.objects.new('Cube.003', me_cube_008)

# ---- transforms, parenting, visibility, modifiers, constraints
ob_plane.location = (1.277e-08, 0.0, 0.0)
ob_plane.rotation_mode = 'QUATERNION'
ob_plane.rotation_quaternion = (0.7071, 0.7071, 0.0, 0.0)
ob_plane.scale = (-1.0, 1.0, 1.0)
ob_plane.lineart.crease_threshold = 0.0
ob_cube.location = (-2.129e-09, 0.0, 0.0)
ob_cube.rotation_mode = 'QUATERNION'
ob_cube.rotation_quaternion = (0.6534, 0.6534, -0.2703, 0.2703)
ob_cube.scale = (-0.25, 0.25, 0.25)
ob_cube.lineart.crease_threshold = 0.0
ob_cube_001.location = (0.1812, 0.0, -0.329)
ob_cube_001.rotation_mode = 'QUATERNION'
ob_cube_001.rotation_quaternion = (0.6949, 0.6949, 0.1309, -0.1309)
ob_cube_001.scale = (-0.25, 0.25, 0.25)
ob_cube_001.lineart.crease_threshold = 0.0
ob_cube_002.location = (7.238e-08, -2.842e-14, 5.96e-08)
ob_cube_002.rotation_mode = 'QUATERNION'
ob_cube_002.rotation_quaternion = (0.3617, 0.3617, 0.6076, -0.6076)
ob_cube_002.scale = (0.25, -0.25, 0.25)
ob_cube_002.lineart.crease_threshold = 0.0
ob_cube_005.location = (0.5926, -3.553e-15, 0.2096)
ob_cube_005.rotation_mode = 'QUATERNION'
ob_cube_005.rotation_quaternion = (0.6755, 0.6755, 0.2091, -0.2091)
ob_cube_005.scale = (-0.25, 0.25, 0.25)
ob_cube_005.lineart.crease_threshold = 0.0
ob_cube_004.location = (0.4745, 3.725e-09, 0.178)
ob_cube_004.rotation_mode = 'QUATERNION'
ob_cube_004.rotation_quaternion = (0.1351, 0.1351, 0.6941, -0.6941)
ob_cube_004.scale = (-0.25, 0.25, 0.25)
ob_cube_004.lineart.crease_threshold = 0.0
ob_cube_006.location = (1.277e-08, 0.0, 0.0)
ob_cube_006.scale = (-0.5, 0.5, 0.5)
ob_cube_006.lineart.crease_threshold = 0.0
ob_cube_003.location = (1.277e-08, 0.0, 0.0)
ob_cube_003.scale = (-0.5, 0.5, 0.5)
ob_cube_003.lineart.crease_threshold = 0.0

# ---- collection membership
scene.collection.objects.link(ob_plane)
scene.collection.objects.link(ob_cube)
scene.collection.objects.link(ob_cube_001)
scene.collection.objects.link(ob_cube_002)
scene.collection.objects.link(ob_cube_005)
scene.collection.objects.link(ob_cube_004)
scene.collection.objects.link(ob_cube_006)
scene.collection.objects.link(ob_cube_003)

# ---- scene / render settings (as saved in the file)
scene.frame_start = 1; scene.frame_end = 250; scene.frame_set(1)
scene.render.engine = 'BLENDER_EEVEE_NEXT'
scene.cycles.use_denoising = False
scene.cycles.samples = 128
scene.cycles.sampling_pattern = 'TABULATED_SOBOL'
scene.cycles.use_adaptive_sampling = False
scene.cycles.use_light_tree = False
scene.view_settings.view_transform = 'Filmic'
bpy.context.view_layer.update()

# ---- added for rendering (the .blend has no active camera and no usable light): camera, sun
cam_auto = bpy.data.cameras.new('AutoCamera')
cam_auto.lens = 50.0
cam_auto.sensor_width = 36.0
cam_auto.clip_end = 1000.0
ob_auto_camera = bpy.data.objects.new('AutoCamera', cam_auto)
scene.collection.objects.link(ob_auto_camera)
ob_auto_camera.location = (2.77567, -3.83081, 2.22054)
ob_auto_camera.rotation_euler = (1.09748, -7.21219e-08, 0.694738)
scene.camera = ob_auto_camera
light_auto_sun = bpy.data.lights.new('AutoSun', 'SUN')
light_auto_sun.energy = 3.0
light_auto_sun.angle = 0.0523599
ob_auto_sun = bpy.data.objects.new('AutoSun', light_auto_sun)
scene.collection.objects.link(ob_auto_sun)
ob_auto_sun.rotation_euler = (0.872665, 0.174533, 0.523599)
bpy.context.view_layer.update()
